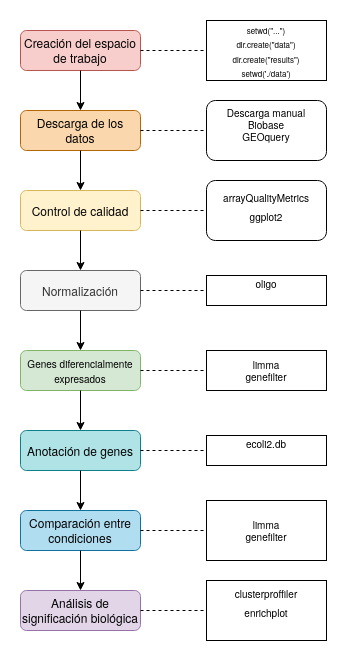

The diagram above was exported from draw.io. Its source (the exported page's mxGraphModel, read from the mxfile embedded in the PNG):
<mxGraphModel dx="774" dy="443" grid="1" gridSize="10" guides="1" tooltips="1" connect="1" arrows="1" fold="1" page="1" pageScale="1" pageWidth="827" pageHeight="1169" math="0" shadow="0">
  <root>
    <mxCell id="WIyWlLk6GJQsqaUBKTNV-0" />
    <mxCell id="WIyWlLk6GJQsqaUBKTNV-1" parent="WIyWlLk6GJQsqaUBKTNV-0" />
    <mxCell id="WIyWlLk6GJQsqaUBKTNV-3" value="Creación del espacio de trabajo" style="rounded=1;whiteSpace=wrap;html=1;fontSize=12;glass=0;strokeWidth=1;shadow=0;fillColor=#f8cecc;strokeColor=#b85450;" parent="WIyWlLk6GJQsqaUBKTNV-1" vertex="1">
      <mxGeometry x="294" y="80" width="120" height="40" as="geometry" />
    </mxCell>
    <mxCell id="R8JPXec4r3FUodThqFfl-0" value="Descarga de los datos" style="rounded=1;whiteSpace=wrap;html=1;fontSize=12;glass=0;strokeWidth=1;shadow=0;fillColor=#fad7ac;strokeColor=#b46504;" vertex="1" parent="WIyWlLk6GJQsqaUBKTNV-1">
      <mxGeometry x="294" y="160" width="120" height="40" as="geometry" />
    </mxCell>
    <mxCell id="R8JPXec4r3FUodThqFfl-1" value="" style="endArrow=classic;html=1;exitX=0.5;exitY=1;exitDx=0;exitDy=0;" edge="1" parent="WIyWlLk6GJQsqaUBKTNV-1" source="WIyWlLk6GJQsqaUBKTNV-3" target="R8JPXec4r3FUodThqFfl-0">
      <mxGeometry width="50" height="50" relative="1" as="geometry">
        <mxPoint x="360" y="340" as="sourcePoint" />
        <mxPoint x="410" y="290" as="targetPoint" />
      </mxGeometry>
    </mxCell>
    <mxCell id="R8JPXec4r3FUodThqFfl-3" value="&lt;font style=&quot;font-size: 8px ; line-height: 60%&quot;&gt;s&lt;font style=&quot;font-size: 8px&quot;&gt;etwd(&quot;...&quot;)&lt;/font&gt;&lt;/font&gt;&lt;font style=&quot;font-size: 8px&quot;&gt;&lt;br&gt;&lt;font style=&quot;font-size: 8px ; line-height: 60%&quot;&gt;dir.create(&quot;data&quot;)&lt;/font&gt;&lt;br&gt;&lt;font style=&quot;font-size: 8px ; line-height: 60%&quot;&gt;dir.create(&quot;results&quot;)&lt;/font&gt;&lt;br&gt;&lt;font style=&quot;font-size: 8px ; line-height: 60%&quot;&gt;setwd('./data')&lt;/font&gt;&lt;/font&gt;" style="rounded=0;whiteSpace=wrap;html=1;" vertex="1" parent="WIyWlLk6GJQsqaUBKTNV-1">
      <mxGeometry x="480" y="70" width="120" height="60" as="geometry" />
    </mxCell>
    <mxCell id="R8JPXec4r3FUodThqFfl-4" value="" style="endArrow=none;dashed=1;html=1;exitX=1;exitY=0.5;exitDx=0;exitDy=0;" edge="1" parent="WIyWlLk6GJQsqaUBKTNV-1" source="WIyWlLk6GJQsqaUBKTNV-3" target="R8JPXec4r3FUodThqFfl-3">
      <mxGeometry width="50" height="50" relative="1" as="geometry">
        <mxPoint x="360" y="240" as="sourcePoint" />
        <mxPoint x="410" y="190" as="targetPoint" />
      </mxGeometry>
    </mxCell>
    <mxCell id="R8JPXec4r3FUodThqFfl-5" value="&lt;p style=&quot;line-height: 60% ; font-size: 10px&quot;&gt;&lt;/p&gt;&lt;div style=&quot;font-size: 10px&quot;&gt;&lt;font style=&quot;font-size: 10px&quot;&gt;Descarga manual&lt;br&gt;&lt;/font&gt;&lt;/div&gt;&lt;div style=&quot;font-size: 10px&quot;&gt;&lt;font style=&quot;font-size: 10px&quot;&gt;Biobase&lt;/font&gt;&lt;/div&gt;&lt;div style=&quot;font-size: 10px&quot;&gt;&lt;font style=&quot;font-size: 10px&quot;&gt;GEOquery&lt;br&gt;&lt;/font&gt;&lt;/div&gt;&lt;div style=&quot;font-size: 10px&quot;&gt;&lt;font style=&quot;font-size: 10px&quot;&gt;&lt;br&gt;&lt;/font&gt;&lt;/div&gt;&lt;p style=&quot;font-size: 10px&quot;&gt;&lt;/p&gt;" style="rounded=1;whiteSpace=wrap;html=1;" vertex="1" parent="WIyWlLk6GJQsqaUBKTNV-1">
      <mxGeometry x="480" y="150" width="120" height="60" as="geometry" />
    </mxCell>
    <mxCell id="R8JPXec4r3FUodThqFfl-6" value="" style="endArrow=none;dashed=1;html=1;exitX=1;exitY=0.5;exitDx=0;exitDy=0;" edge="1" parent="WIyWlLk6GJQsqaUBKTNV-1" target="R8JPXec4r3FUodThqFfl-5">
      <mxGeometry width="50" height="50" relative="1" as="geometry">
        <mxPoint x="414" y="180" as="sourcePoint" />
        <mxPoint x="410" y="270" as="targetPoint" />
      </mxGeometry>
    </mxCell>
    <mxCell id="R8JPXec4r3FUodThqFfl-7" value="Control de calidad" style="rounded=1;whiteSpace=wrap;html=1;fontSize=12;glass=0;strokeWidth=1;shadow=0;fillColor=#fff2cc;strokeColor=#d6b656;" vertex="1" parent="WIyWlLk6GJQsqaUBKTNV-1">
      <mxGeometry x="294" y="240" width="120" height="40" as="geometry" />
    </mxCell>
    <mxCell id="R8JPXec4r3FUodThqFfl-8" value="" style="endArrow=classic;html=1;exitX=0.5;exitY=1;exitDx=0;exitDy=0;" edge="1" parent="WIyWlLk6GJQsqaUBKTNV-1" target="R8JPXec4r3FUodThqFfl-7">
      <mxGeometry width="50" height="50" relative="1" as="geometry">
        <mxPoint x="354" y="200" as="sourcePoint" />
        <mxPoint x="410" y="370" as="targetPoint" />
      </mxGeometry>
    </mxCell>
    <mxCell id="R8JPXec4r3FUodThqFfl-9" value="&lt;h1 style=&quot;font-size: 10px&quot;&gt;&lt;font style=&quot;font-size: 10px&quot;&gt;&lt;span style=&quot;font-weight: normal&quot;&gt;arrayQualityMetrics&lt;/span&gt;&lt;/font&gt;&lt;/h1&gt;&lt;div style=&quot;font-size: 10px&quot;&gt;&lt;font style=&quot;font-size: 10px&quot;&gt;&lt;font style=&quot;font-size: 10px&quot;&gt;ggplot2&lt;/font&gt;&lt;br&gt;&lt;/font&gt;&lt;/div&gt;&lt;div&gt;&lt;br&gt;&lt;/div&gt;" style="rounded=1;whiteSpace=wrap;html=1;" vertex="1" parent="WIyWlLk6GJQsqaUBKTNV-1">
      <mxGeometry x="480" y="230" width="120" height="60" as="geometry" />
    </mxCell>
    <mxCell id="R8JPXec4r3FUodThqFfl-10" value="" style="endArrow=none;dashed=1;html=1;exitX=1;exitY=0.5;exitDx=0;exitDy=0;" edge="1" parent="WIyWlLk6GJQsqaUBKTNV-1" target="R8JPXec4r3FUodThqFfl-9">
      <mxGeometry width="50" height="50" relative="1" as="geometry">
        <mxPoint x="414" y="260" as="sourcePoint" />
        <mxPoint x="410" y="350" as="targetPoint" />
      </mxGeometry>
    </mxCell>
    <mxCell id="R8JPXec4r3FUodThqFfl-11" value="Normalización" style="rounded=1;whiteSpace=wrap;html=1;fontSize=12;glass=0;strokeWidth=1;shadow=0;fillColor=#f5f5f5;strokeColor=#666666;fontColor=#333333;" vertex="1" parent="WIyWlLk6GJQsqaUBKTNV-1">
      <mxGeometry x="294" y="320" width="120" height="40" as="geometry" />
    </mxCell>
    <mxCell id="R8JPXec4r3FUodThqFfl-12" value="" style="endArrow=classic;html=1;exitX=0.5;exitY=1;exitDx=0;exitDy=0;" edge="1" parent="WIyWlLk6GJQsqaUBKTNV-1" target="R8JPXec4r3FUodThqFfl-11">
      <mxGeometry width="50" height="50" relative="1" as="geometry">
        <mxPoint x="354" y="280" as="sourcePoint" />
        <mxPoint x="410" y="450" as="targetPoint" />
      </mxGeometry>
    </mxCell>
    <mxCell id="R8JPXec4r3FUodThqFfl-13" value="&lt;font style=&quot;font-size: 10px&quot;&gt;Genes diferencialmente expresados&lt;/font&gt;" style="rounded=1;whiteSpace=wrap;html=1;fontSize=12;glass=0;strokeWidth=1;shadow=0;fillColor=#d5e8d4;strokeColor=#82b366;" vertex="1" parent="WIyWlLk6GJQsqaUBKTNV-1">
      <mxGeometry x="294" y="400" width="120" height="40" as="geometry" />
    </mxCell>
    <mxCell id="R8JPXec4r3FUodThqFfl-14" value="" style="endArrow=classic;html=1;exitX=0.5;exitY=1;exitDx=0;exitDy=0;" edge="1" parent="WIyWlLk6GJQsqaUBKTNV-1" target="R8JPXec4r3FUodThqFfl-13">
      <mxGeometry width="50" height="50" relative="1" as="geometry">
        <mxPoint x="354" y="359.9999999999999" as="sourcePoint" />
        <mxPoint x="410" y="530" as="targetPoint" />
      </mxGeometry>
    </mxCell>
    <mxCell id="R8JPXec4r3FUodThqFfl-15" value="Anotación de genes" style="rounded=1;whiteSpace=wrap;html=1;fontSize=12;glass=0;strokeWidth=1;shadow=0;fillColor=#b0e3e6;strokeColor=#0e8088;" vertex="1" parent="WIyWlLk6GJQsqaUBKTNV-1">
      <mxGeometry x="294" y="480" width="120" height="40" as="geometry" />
    </mxCell>
    <mxCell id="R8JPXec4r3FUodThqFfl-16" value="" style="endArrow=classic;html=1;exitX=0.5;exitY=1;exitDx=0;exitDy=0;" edge="1" parent="WIyWlLk6GJQsqaUBKTNV-1" target="R8JPXec4r3FUodThqFfl-15">
      <mxGeometry width="50" height="50" relative="1" as="geometry">
        <mxPoint x="354" y="439.9999999999999" as="sourcePoint" />
        <mxPoint x="410" y="610" as="targetPoint" />
      </mxGeometry>
    </mxCell>
    <mxCell id="R8JPXec4r3FUodThqFfl-17" value="&lt;h1 style=&quot;font-size: 10px&quot;&gt;&lt;span style=&quot;font-weight: normal&quot;&gt;oligo&lt;/span&gt;&lt;/h1&gt;&lt;div&gt;&lt;br&gt;&lt;/div&gt;" style="rounded=0;whiteSpace=wrap;html=1;" vertex="1" parent="WIyWlLk6GJQsqaUBKTNV-1">
      <mxGeometry x="480" y="325" width="120" height="30" as="geometry" />
    </mxCell>
    <mxCell id="R8JPXec4r3FUodThqFfl-18" value="" style="endArrow=none;dashed=1;html=1;exitX=1;exitY=0.5;exitDx=0;exitDy=0;" edge="1" parent="WIyWlLk6GJQsqaUBKTNV-1" target="R8JPXec4r3FUodThqFfl-17">
      <mxGeometry width="50" height="50" relative="1" as="geometry">
        <mxPoint x="414" y="339.9999999999999" as="sourcePoint" />
        <mxPoint x="410" y="430" as="targetPoint" />
      </mxGeometry>
    </mxCell>
    <mxCell id="R8JPXec4r3FUodThqFfl-19" value="&lt;div style=&quot;font-size: 10px&quot;&gt;&lt;font style=&quot;font-size: 10px&quot;&gt;limma&lt;/font&gt;&lt;/div&gt;&lt;div style=&quot;font-size: 10px&quot;&gt;&lt;font style=&quot;font-size: 10px&quot;&gt;genefilter&lt;br&gt;&lt;/font&gt;&lt;/div&gt;" style="rounded=0;whiteSpace=wrap;html=1;" vertex="1" parent="WIyWlLk6GJQsqaUBKTNV-1">
      <mxGeometry x="480" y="400" width="120" height="40" as="geometry" />
    </mxCell>
    <mxCell id="R8JPXec4r3FUodThqFfl-20" value="" style="endArrow=none;dashed=1;html=1;exitX=1;exitY=0.5;exitDx=0;exitDy=0;" edge="1" parent="WIyWlLk6GJQsqaUBKTNV-1" target="R8JPXec4r3FUodThqFfl-19">
      <mxGeometry width="50" height="50" relative="1" as="geometry">
        <mxPoint x="414" y="419.9999999999999" as="sourcePoint" />
        <mxPoint x="410" y="510" as="targetPoint" />
      </mxGeometry>
    </mxCell>
    <mxCell id="R8JPXec4r3FUodThqFfl-21" value="&lt;h1 style=&quot;font-size: 10px&quot;&gt;&lt;span style=&quot;font-weight: normal&quot;&gt;ecoli2.db&lt;/span&gt;&lt;/h1&gt;&lt;div&gt;&lt;br&gt;&lt;/div&gt;" style="rounded=0;whiteSpace=wrap;html=1;" vertex="1" parent="WIyWlLk6GJQsqaUBKTNV-1">
      <mxGeometry x="480" y="485" width="120" height="30" as="geometry" />
    </mxCell>
    <mxCell id="R8JPXec4r3FUodThqFfl-22" value="" style="endArrow=none;dashed=1;html=1;exitX=1;exitY=0.5;exitDx=0;exitDy=0;" edge="1" parent="WIyWlLk6GJQsqaUBKTNV-1" target="R8JPXec4r3FUodThqFfl-21">
      <mxGeometry width="50" height="50" relative="1" as="geometry">
        <mxPoint x="414" y="499.9999999999999" as="sourcePoint" />
        <mxPoint x="410" y="590" as="targetPoint" />
      </mxGeometry>
    </mxCell>
    <mxCell id="R8JPXec4r3FUodThqFfl-25" value="Comparación entre condiciones" style="rounded=1;whiteSpace=wrap;html=1;fontSize=12;glass=0;strokeWidth=1;shadow=0;fillColor=#b1ddf0;strokeColor=#10739e;" vertex="1" parent="WIyWlLk6GJQsqaUBKTNV-1">
      <mxGeometry x="294" y="560" width="120" height="40" as="geometry" />
    </mxCell>
    <mxCell id="R8JPXec4r3FUodThqFfl-26" value="" style="endArrow=classic;html=1;exitX=0.5;exitY=1;exitDx=0;exitDy=0;" edge="1" parent="WIyWlLk6GJQsqaUBKTNV-1" target="R8JPXec4r3FUodThqFfl-25">
      <mxGeometry width="50" height="50" relative="1" as="geometry">
        <mxPoint x="354" y="520" as="sourcePoint" />
        <mxPoint x="410" y="690" as="targetPoint" />
      </mxGeometry>
    </mxCell>
    <mxCell id="R8JPXec4r3FUodThqFfl-27" value="&lt;div style=&quot;font-size: 10px&quot;&gt;&lt;font style=&quot;font-size: 10px&quot;&gt;limma&lt;/font&gt;&lt;/div&gt;&lt;div style=&quot;font-size: 10px&quot;&gt;&lt;font style=&quot;font-size: 10px&quot;&gt;genefilter&lt;br&gt;&lt;/font&gt;&lt;/div&gt;" style="rounded=0;whiteSpace=wrap;html=1;" vertex="1" parent="WIyWlLk6GJQsqaUBKTNV-1">
      <mxGeometry x="480" y="550" width="120" height="60" as="geometry" />
    </mxCell>
    <mxCell id="R8JPXec4r3FUodThqFfl-28" value="" style="endArrow=none;dashed=1;html=1;exitX=1;exitY=0.5;exitDx=0;exitDy=0;" edge="1" parent="WIyWlLk6GJQsqaUBKTNV-1" target="R8JPXec4r3FUodThqFfl-27">
      <mxGeometry width="50" height="50" relative="1" as="geometry">
        <mxPoint x="414" y="580" as="sourcePoint" />
        <mxPoint x="410" y="670" as="targetPoint" />
      </mxGeometry>
    </mxCell>
    <mxCell id="R8JPXec4r3FUodThqFfl-29" value="Análisis de significación biológica" style="rounded=1;whiteSpace=wrap;html=1;fontSize=12;glass=0;strokeWidth=1;shadow=0;fillColor=#e1d5e7;strokeColor=#9673a6;" vertex="1" parent="WIyWlLk6GJQsqaUBKTNV-1">
      <mxGeometry x="294" y="640" width="120" height="40" as="geometry" />
    </mxCell>
    <mxCell id="R8JPXec4r3FUodThqFfl-30" value="" style="endArrow=classic;html=1;exitX=0.5;exitY=1;exitDx=0;exitDy=0;" edge="1" parent="WIyWlLk6GJQsqaUBKTNV-1" target="R8JPXec4r3FUodThqFfl-29">
      <mxGeometry width="50" height="50" relative="1" as="geometry">
        <mxPoint x="354" y="600" as="sourcePoint" />
        <mxPoint x="410" y="770" as="targetPoint" />
      </mxGeometry>
    </mxCell>
    <mxCell id="R8JPXec4r3FUodThqFfl-31" value="&lt;h1 style=&quot;font-size: 10px&quot;&gt;&lt;span style=&quot;font-weight: normal&quot;&gt;clusterproffiler&lt;br&gt;&lt;/span&gt;&lt;/h1&gt;&lt;h1 style=&quot;font-size: 10px&quot;&gt;&lt;span style=&quot;font-weight: normal&quot;&gt;enrichplot&lt;/span&gt;&lt;/h1&gt;&lt;div&gt;&lt;br&gt;&lt;/div&gt;" style="rounded=0;whiteSpace=wrap;html=1;" vertex="1" parent="WIyWlLk6GJQsqaUBKTNV-1">
      <mxGeometry x="480" y="630" width="120" height="60" as="geometry" />
    </mxCell>
    <mxCell id="R8JPXec4r3FUodThqFfl-32" value="" style="endArrow=none;dashed=1;html=1;exitX=1;exitY=0.5;exitDx=0;exitDy=0;" edge="1" parent="WIyWlLk6GJQsqaUBKTNV-1" target="R8JPXec4r3FUodThqFfl-31">
      <mxGeometry width="50" height="50" relative="1" as="geometry">
        <mxPoint x="414" y="660" as="sourcePoint" />
        <mxPoint x="410" y="750" as="targetPoint" />
      </mxGeometry>
    </mxCell>
  </root>
</mxGraphModel>